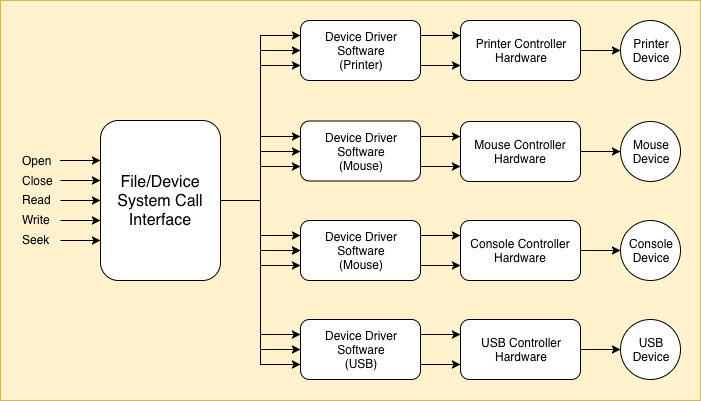

The diagram above was exported from draw.io. Its source (the exported page's mxGraphModel, read from the mxfile embedded in the PNG):
<mxGraphModel dx="758" dy="627" grid="1" gridSize="10" guides="1" tooltips="1" connect="1" arrows="1" fold="1" page="1" pageScale="1" pageWidth="827" pageHeight="1169" math="0" shadow="0">
  <root>
    <mxCell id="0" />
    <mxCell id="1" parent="0" />
    <mxCell id="8xu49Z7XFUUcccTPP1T1-70" value="" style="rounded=0;whiteSpace=wrap;html=1;fillColor=#fff2cc;strokeColor=#d6b656;" vertex="1" parent="1">
      <mxGeometry x="20" y="120" width="700" height="400" as="geometry" />
    </mxCell>
    <mxCell id="8xu49Z7XFUUcccTPP1T1-29" style="edgeStyle=orthogonalEdgeStyle;rounded=0;orthogonalLoop=1;jettySize=auto;html=1;exitX=1;exitY=0.5;exitDx=0;exitDy=0;entryX=0;entryY=0.5;entryDx=0;entryDy=0;" edge="1" parent="1" source="8xu49Z7XFUUcccTPP1T1-1" target="8xu49Z7XFUUcccTPP1T1-21">
      <mxGeometry relative="1" as="geometry" />
    </mxCell>
    <mxCell id="8xu49Z7XFUUcccTPP1T1-33" style="edgeStyle=orthogonalEdgeStyle;rounded=0;orthogonalLoop=1;jettySize=auto;html=1;exitX=1;exitY=0.5;exitDx=0;exitDy=0;entryX=0;entryY=0.5;entryDx=0;entryDy=0;" edge="1" parent="1" source="8xu49Z7XFUUcccTPP1T1-1" target="8xu49Z7XFUUcccTPP1T1-31">
      <mxGeometry relative="1" as="geometry" />
    </mxCell>
    <mxCell id="8xu49Z7XFUUcccTPP1T1-36" style="edgeStyle=orthogonalEdgeStyle;rounded=0;orthogonalLoop=1;jettySize=auto;html=1;exitX=1;exitY=0.5;exitDx=0;exitDy=0;entryX=0;entryY=0.5;entryDx=0;entryDy=0;" edge="1" parent="1" source="8xu49Z7XFUUcccTPP1T1-1" target="8xu49Z7XFUUcccTPP1T1-34">
      <mxGeometry relative="1" as="geometry" />
    </mxCell>
    <mxCell id="8xu49Z7XFUUcccTPP1T1-38" style="edgeStyle=orthogonalEdgeStyle;rounded=0;orthogonalLoop=1;jettySize=auto;html=1;exitX=1;exitY=0.5;exitDx=0;exitDy=0;entryX=0;entryY=0.25;entryDx=0;entryDy=0;" edge="1" parent="1" source="8xu49Z7XFUUcccTPP1T1-1" target="8xu49Z7XFUUcccTPP1T1-37">
      <mxGeometry relative="1" as="geometry" />
    </mxCell>
    <mxCell id="8xu49Z7XFUUcccTPP1T1-51" style="edgeStyle=orthogonalEdgeStyle;rounded=0;orthogonalLoop=1;jettySize=auto;html=1;exitX=1;exitY=0.5;exitDx=0;exitDy=0;entryX=0;entryY=0.5;entryDx=0;entryDy=0;" edge="1" parent="1" source="8xu49Z7XFUUcccTPP1T1-1" target="8xu49Z7XFUUcccTPP1T1-37">
      <mxGeometry relative="1" as="geometry" />
    </mxCell>
    <mxCell id="8xu49Z7XFUUcccTPP1T1-52" style="edgeStyle=orthogonalEdgeStyle;rounded=0;orthogonalLoop=1;jettySize=auto;html=1;exitX=1;exitY=0.5;exitDx=0;exitDy=0;entryX=0;entryY=0.75;entryDx=0;entryDy=0;" edge="1" parent="1" source="8xu49Z7XFUUcccTPP1T1-1" target="8xu49Z7XFUUcccTPP1T1-37">
      <mxGeometry relative="1" as="geometry" />
    </mxCell>
    <mxCell id="8xu49Z7XFUUcccTPP1T1-53" style="edgeStyle=orthogonalEdgeStyle;rounded=0;orthogonalLoop=1;jettySize=auto;html=1;exitX=1;exitY=0.5;exitDx=0;exitDy=0;entryX=0;entryY=0.25;entryDx=0;entryDy=0;" edge="1" parent="1" source="8xu49Z7XFUUcccTPP1T1-1" target="8xu49Z7XFUUcccTPP1T1-34">
      <mxGeometry relative="1" as="geometry" />
    </mxCell>
    <mxCell id="8xu49Z7XFUUcccTPP1T1-54" style="edgeStyle=orthogonalEdgeStyle;rounded=0;orthogonalLoop=1;jettySize=auto;html=1;exitX=1;exitY=0.5;exitDx=0;exitDy=0;entryX=0;entryY=0.75;entryDx=0;entryDy=0;" edge="1" parent="1" source="8xu49Z7XFUUcccTPP1T1-1" target="8xu49Z7XFUUcccTPP1T1-34">
      <mxGeometry relative="1" as="geometry" />
    </mxCell>
    <mxCell id="8xu49Z7XFUUcccTPP1T1-55" style="edgeStyle=orthogonalEdgeStyle;rounded=0;orthogonalLoop=1;jettySize=auto;html=1;exitX=1;exitY=0.5;exitDx=0;exitDy=0;" edge="1" parent="1" source="8xu49Z7XFUUcccTPP1T1-1" target="8xu49Z7XFUUcccTPP1T1-21">
      <mxGeometry relative="1" as="geometry" />
    </mxCell>
    <mxCell id="8xu49Z7XFUUcccTPP1T1-56" style="edgeStyle=orthogonalEdgeStyle;rounded=0;orthogonalLoop=1;jettySize=auto;html=1;exitX=1;exitY=0.5;exitDx=0;exitDy=0;entryX=0;entryY=0.25;entryDx=0;entryDy=0;" edge="1" parent="1" source="8xu49Z7XFUUcccTPP1T1-1" target="8xu49Z7XFUUcccTPP1T1-21">
      <mxGeometry relative="1" as="geometry" />
    </mxCell>
    <mxCell id="8xu49Z7XFUUcccTPP1T1-57" style="edgeStyle=orthogonalEdgeStyle;rounded=0;orthogonalLoop=1;jettySize=auto;html=1;exitX=1;exitY=0.5;exitDx=0;exitDy=0;entryX=0;entryY=0.75;entryDx=0;entryDy=0;" edge="1" parent="1" source="8xu49Z7XFUUcccTPP1T1-1" target="8xu49Z7XFUUcccTPP1T1-21">
      <mxGeometry relative="1" as="geometry" />
    </mxCell>
    <mxCell id="8xu49Z7XFUUcccTPP1T1-58" style="edgeStyle=orthogonalEdgeStyle;rounded=0;orthogonalLoop=1;jettySize=auto;html=1;exitX=1;exitY=0.5;exitDx=0;exitDy=0;entryX=0;entryY=0.25;entryDx=0;entryDy=0;" edge="1" parent="1" source="8xu49Z7XFUUcccTPP1T1-1" target="8xu49Z7XFUUcccTPP1T1-31">
      <mxGeometry relative="1" as="geometry" />
    </mxCell>
    <mxCell id="8xu49Z7XFUUcccTPP1T1-59" style="edgeStyle=orthogonalEdgeStyle;rounded=0;orthogonalLoop=1;jettySize=auto;html=1;exitX=1;exitY=0.5;exitDx=0;exitDy=0;entryX=0;entryY=0.75;entryDx=0;entryDy=0;" edge="1" parent="1" source="8xu49Z7XFUUcccTPP1T1-1" target="8xu49Z7XFUUcccTPP1T1-31">
      <mxGeometry relative="1" as="geometry" />
    </mxCell>
    <mxCell id="8xu49Z7XFUUcccTPP1T1-1" value="&lt;font style=&quot;font-size: 16px&quot;&gt;File/Device&lt;br&gt;System Call&lt;br&gt;Interface&lt;/font&gt;" style="rounded=1;whiteSpace=wrap;html=1;" vertex="1" parent="1">
      <mxGeometry x="120" y="240" width="120" height="160" as="geometry" />
    </mxCell>
    <mxCell id="8xu49Z7XFUUcccTPP1T1-2" value="" style="endArrow=classic;html=1;entryX=0;entryY=0.25;entryDx=0;entryDy=0;" edge="1" parent="1" target="8xu49Z7XFUUcccTPP1T1-1">
      <mxGeometry width="50" height="50" relative="1" as="geometry">
        <mxPoint x="80" y="280" as="sourcePoint" />
        <mxPoint x="120" y="250" as="targetPoint" />
        <Array as="points">
          <mxPoint x="110" y="280" />
        </Array>
      </mxGeometry>
    </mxCell>
    <mxCell id="8xu49Z7XFUUcccTPP1T1-3" value="" style="endArrow=classic;html=1;entryX=0;entryY=0.75;entryDx=0;entryDy=0;" edge="1" parent="1" target="8xu49Z7XFUUcccTPP1T1-1">
      <mxGeometry width="50" height="50" relative="1" as="geometry">
        <mxPoint x="80" y="360" as="sourcePoint" />
        <mxPoint x="160" y="360" as="targetPoint" />
      </mxGeometry>
    </mxCell>
    <mxCell id="8xu49Z7XFUUcccTPP1T1-5" value="" style="endArrow=classic;html=1;entryX=0;entryY=0.5;entryDx=0;entryDy=0;" edge="1" parent="1" target="8xu49Z7XFUUcccTPP1T1-1">
      <mxGeometry width="50" height="50" relative="1" as="geometry">
        <mxPoint x="80" y="320" as="sourcePoint" />
        <mxPoint x="159" y="320" as="targetPoint" />
      </mxGeometry>
    </mxCell>
    <mxCell id="8xu49Z7XFUUcccTPP1T1-8" value="" style="endArrow=classic;html=1;" edge="1" parent="1">
      <mxGeometry width="50" height="50" relative="1" as="geometry">
        <mxPoint x="80" y="340" as="sourcePoint" />
        <mxPoint x="120" y="340" as="targetPoint" />
      </mxGeometry>
    </mxCell>
    <mxCell id="8xu49Z7XFUUcccTPP1T1-9" value="" style="endArrow=classic;html=1;" edge="1" parent="1">
      <mxGeometry width="50" height="50" relative="1" as="geometry">
        <mxPoint x="80" y="300" as="sourcePoint" />
        <mxPoint x="120" y="300" as="targetPoint" />
      </mxGeometry>
    </mxCell>
    <mxCell id="8xu49Z7XFUUcccTPP1T1-11" value="Close" style="text;html=1;resizable=0;points=[];autosize=1;align=left;verticalAlign=top;spacingTop=-4;" vertex="1" parent="1">
      <mxGeometry x="40" y="291" width="50" height="20" as="geometry" />
    </mxCell>
    <mxCell id="8xu49Z7XFUUcccTPP1T1-14" value="Read" style="text;html=1;resizable=0;points=[];autosize=1;align=left;verticalAlign=top;spacingTop=-4;" vertex="1" parent="1">
      <mxGeometry x="40" y="310" width="40" height="20" as="geometry" />
    </mxCell>
    <mxCell id="8xu49Z7XFUUcccTPP1T1-15" value="Write" style="text;html=1;resizable=0;points=[];autosize=1;align=left;verticalAlign=top;spacingTop=-4;" vertex="1" parent="1">
      <mxGeometry x="40" y="330" width="40" height="20" as="geometry" />
    </mxCell>
    <mxCell id="8xu49Z7XFUUcccTPP1T1-16" value="Seek" style="text;html=1;resizable=0;points=[];autosize=1;align=left;verticalAlign=top;spacingTop=-4;" vertex="1" parent="1">
      <mxGeometry x="40" y="350" width="40" height="20" as="geometry" />
    </mxCell>
    <mxCell id="8xu49Z7XFUUcccTPP1T1-17" value="Open" style="text;html=1;resizable=0;points=[];autosize=1;align=left;verticalAlign=top;spacingTop=-4;" vertex="1" parent="1">
      <mxGeometry x="40" y="271" width="40" height="20" as="geometry" />
    </mxCell>
    <mxCell id="8xu49Z7XFUUcccTPP1T1-47" style="edgeStyle=orthogonalEdgeStyle;rounded=0;orthogonalLoop=1;jettySize=auto;html=1;exitX=1;exitY=0.25;exitDx=0;exitDy=0;entryX=0;entryY=0.25;entryDx=0;entryDy=0;" edge="1" parent="1" source="8xu49Z7XFUUcccTPP1T1-21" target="8xu49Z7XFUUcccTPP1T1-41">
      <mxGeometry relative="1" as="geometry" />
    </mxCell>
    <mxCell id="8xu49Z7XFUUcccTPP1T1-48" style="edgeStyle=orthogonalEdgeStyle;rounded=0;orthogonalLoop=1;jettySize=auto;html=1;exitX=1;exitY=0.75;exitDx=0;exitDy=0;entryX=0;entryY=0.75;entryDx=0;entryDy=0;" edge="1" parent="1" source="8xu49Z7XFUUcccTPP1T1-21" target="8xu49Z7XFUUcccTPP1T1-41">
      <mxGeometry relative="1" as="geometry" />
    </mxCell>
    <mxCell id="8xu49Z7XFUUcccTPP1T1-21" value="Device Driver&lt;br&gt;Software&lt;br&gt;(Mouse)&lt;br&gt;" style="rounded=1;whiteSpace=wrap;html=1;" vertex="1" parent="1">
      <mxGeometry x="320" y="340" width="120" height="60" as="geometry" />
    </mxCell>
    <mxCell id="8xu49Z7XFUUcccTPP1T1-49" style="edgeStyle=orthogonalEdgeStyle;rounded=0;orthogonalLoop=1;jettySize=auto;html=1;exitX=1;exitY=0.25;exitDx=0;exitDy=0;entryX=0;entryY=0.25;entryDx=0;entryDy=0;" edge="1" parent="1" source="8xu49Z7XFUUcccTPP1T1-31" target="8xu49Z7XFUUcccTPP1T1-42">
      <mxGeometry relative="1" as="geometry" />
    </mxCell>
    <mxCell id="8xu49Z7XFUUcccTPP1T1-50" style="edgeStyle=orthogonalEdgeStyle;rounded=0;orthogonalLoop=1;jettySize=auto;html=1;exitX=1;exitY=0.75;exitDx=0;exitDy=0;entryX=0;entryY=0.75;entryDx=0;entryDy=0;" edge="1" parent="1" source="8xu49Z7XFUUcccTPP1T1-31" target="8xu49Z7XFUUcccTPP1T1-42">
      <mxGeometry relative="1" as="geometry" />
    </mxCell>
    <mxCell id="8xu49Z7XFUUcccTPP1T1-31" value="Device Driver&lt;br&gt;Software&lt;br&gt;(USB)&lt;br&gt;" style="rounded=1;whiteSpace=wrap;html=1;" vertex="1" parent="1">
      <mxGeometry x="320" y="439" width="120" height="60" as="geometry" />
    </mxCell>
    <mxCell id="8xu49Z7XFUUcccTPP1T1-45" style="edgeStyle=orthogonalEdgeStyle;rounded=0;orthogonalLoop=1;jettySize=auto;html=1;exitX=1;exitY=0.25;exitDx=0;exitDy=0;entryX=0;entryY=0.25;entryDx=0;entryDy=0;" edge="1" parent="1" source="8xu49Z7XFUUcccTPP1T1-34" target="8xu49Z7XFUUcccTPP1T1-40">
      <mxGeometry relative="1" as="geometry" />
    </mxCell>
    <mxCell id="8xu49Z7XFUUcccTPP1T1-46" style="edgeStyle=orthogonalEdgeStyle;rounded=0;orthogonalLoop=1;jettySize=auto;html=1;exitX=1;exitY=0.75;exitDx=0;exitDy=0;entryX=0;entryY=0.75;entryDx=0;entryDy=0;" edge="1" parent="1" source="8xu49Z7XFUUcccTPP1T1-34" target="8xu49Z7XFUUcccTPP1T1-40">
      <mxGeometry relative="1" as="geometry" />
    </mxCell>
    <mxCell id="8xu49Z7XFUUcccTPP1T1-34" value="Device Driver&lt;br&gt;Software&lt;br&gt;(Mouse)&lt;br&gt;" style="rounded=1;whiteSpace=wrap;html=1;" vertex="1" parent="1">
      <mxGeometry x="320" y="240.5" width="120" height="60" as="geometry" />
    </mxCell>
    <mxCell id="8xu49Z7XFUUcccTPP1T1-43" style="edgeStyle=orthogonalEdgeStyle;rounded=0;orthogonalLoop=1;jettySize=auto;html=1;exitX=1;exitY=0.25;exitDx=0;exitDy=0;entryX=0;entryY=0.25;entryDx=0;entryDy=0;" edge="1" parent="1" source="8xu49Z7XFUUcccTPP1T1-37" target="8xu49Z7XFUUcccTPP1T1-39">
      <mxGeometry relative="1" as="geometry" />
    </mxCell>
    <mxCell id="8xu49Z7XFUUcccTPP1T1-44" style="edgeStyle=orthogonalEdgeStyle;rounded=0;orthogonalLoop=1;jettySize=auto;html=1;exitX=1;exitY=0.75;exitDx=0;exitDy=0;entryX=0;entryY=0.75;entryDx=0;entryDy=0;" edge="1" parent="1" source="8xu49Z7XFUUcccTPP1T1-37" target="8xu49Z7XFUUcccTPP1T1-39">
      <mxGeometry relative="1" as="geometry" />
    </mxCell>
    <mxCell id="8xu49Z7XFUUcccTPP1T1-37" value="Device Driver&lt;br&gt;Software&lt;br&gt;(Printer)&lt;br&gt;" style="rounded=1;whiteSpace=wrap;html=1;" vertex="1" parent="1">
      <mxGeometry x="320" y="140" width="120" height="60" as="geometry" />
    </mxCell>
    <mxCell id="8xu49Z7XFUUcccTPP1T1-63" style="edgeStyle=orthogonalEdgeStyle;rounded=0;orthogonalLoop=1;jettySize=auto;html=1;exitX=1;exitY=0.5;exitDx=0;exitDy=0;entryX=0;entryY=0.5;entryDx=0;entryDy=0;" edge="1" parent="1" source="8xu49Z7XFUUcccTPP1T1-39" target="8xu49Z7XFUUcccTPP1T1-60">
      <mxGeometry relative="1" as="geometry" />
    </mxCell>
    <mxCell id="8xu49Z7XFUUcccTPP1T1-39" value="Printer Controller&lt;br&gt;Hardware&lt;br&gt;" style="rounded=1;whiteSpace=wrap;html=1;" vertex="1" parent="1">
      <mxGeometry x="480" y="140" width="120" height="60" as="geometry" />
    </mxCell>
    <mxCell id="8xu49Z7XFUUcccTPP1T1-67" style="edgeStyle=orthogonalEdgeStyle;rounded=0;orthogonalLoop=1;jettySize=auto;html=1;exitX=1;exitY=0.5;exitDx=0;exitDy=0;entryX=0;entryY=0.5;entryDx=0;entryDy=0;" edge="1" parent="1" source="8xu49Z7XFUUcccTPP1T1-40" target="8xu49Z7XFUUcccTPP1T1-64">
      <mxGeometry relative="1" as="geometry" />
    </mxCell>
    <mxCell id="8xu49Z7XFUUcccTPP1T1-40" value="Mouse Controller&lt;br&gt;Hardware&lt;br&gt;" style="rounded=1;whiteSpace=wrap;html=1;" vertex="1" parent="1">
      <mxGeometry x="480" y="241" width="120" height="60" as="geometry" />
    </mxCell>
    <mxCell id="8xu49Z7XFUUcccTPP1T1-68" style="edgeStyle=orthogonalEdgeStyle;rounded=0;orthogonalLoop=1;jettySize=auto;html=1;exitX=1;exitY=0.5;exitDx=0;exitDy=0;entryX=0;entryY=0.5;entryDx=0;entryDy=0;" edge="1" parent="1" source="8xu49Z7XFUUcccTPP1T1-41" target="8xu49Z7XFUUcccTPP1T1-65">
      <mxGeometry relative="1" as="geometry" />
    </mxCell>
    <mxCell id="8xu49Z7XFUUcccTPP1T1-41" value="Console Controller&lt;br&gt;Hardware&lt;br&gt;" style="rounded=1;whiteSpace=wrap;html=1;" vertex="1" parent="1">
      <mxGeometry x="480" y="340" width="120" height="60" as="geometry" />
    </mxCell>
    <mxCell id="8xu49Z7XFUUcccTPP1T1-69" style="edgeStyle=orthogonalEdgeStyle;rounded=0;orthogonalLoop=1;jettySize=auto;html=1;exitX=1;exitY=0.5;exitDx=0;exitDy=0;entryX=0;entryY=0.5;entryDx=0;entryDy=0;" edge="1" parent="1" source="8xu49Z7XFUUcccTPP1T1-42" target="8xu49Z7XFUUcccTPP1T1-66">
      <mxGeometry relative="1" as="geometry" />
    </mxCell>
    <mxCell id="8xu49Z7XFUUcccTPP1T1-42" value="USB Controller&lt;br&gt;Hardware&lt;br&gt;" style="rounded=1;whiteSpace=wrap;html=1;" vertex="1" parent="1">
      <mxGeometry x="480" y="439" width="120" height="60" as="geometry" />
    </mxCell>
    <mxCell id="8xu49Z7XFUUcccTPP1T1-60" value="Printer&lt;br&gt;Device&lt;br&gt;" style="ellipse;whiteSpace=wrap;html=1;aspect=fixed;" vertex="1" parent="1">
      <mxGeometry x="640" y="140" width="60" height="60" as="geometry" />
    </mxCell>
    <mxCell id="8xu49Z7XFUUcccTPP1T1-64" value="Mouse&lt;br&gt;Device&lt;br&gt;" style="ellipse;whiteSpace=wrap;html=1;aspect=fixed;" vertex="1" parent="1">
      <mxGeometry x="640" y="241" width="60" height="60" as="geometry" />
    </mxCell>
    <mxCell id="8xu49Z7XFUUcccTPP1T1-65" value="Console&lt;br&gt;Device&lt;br&gt;" style="ellipse;whiteSpace=wrap;html=1;aspect=fixed;" vertex="1" parent="1">
      <mxGeometry x="640" y="340" width="60" height="60" as="geometry" />
    </mxCell>
    <mxCell id="8xu49Z7XFUUcccTPP1T1-66" value="USB&lt;br&gt;Device&lt;br&gt;" style="ellipse;whiteSpace=wrap;html=1;aspect=fixed;" vertex="1" parent="1">
      <mxGeometry x="640" y="439" width="60" height="60" as="geometry" />
    </mxCell>
  </root>
</mxGraphModel>